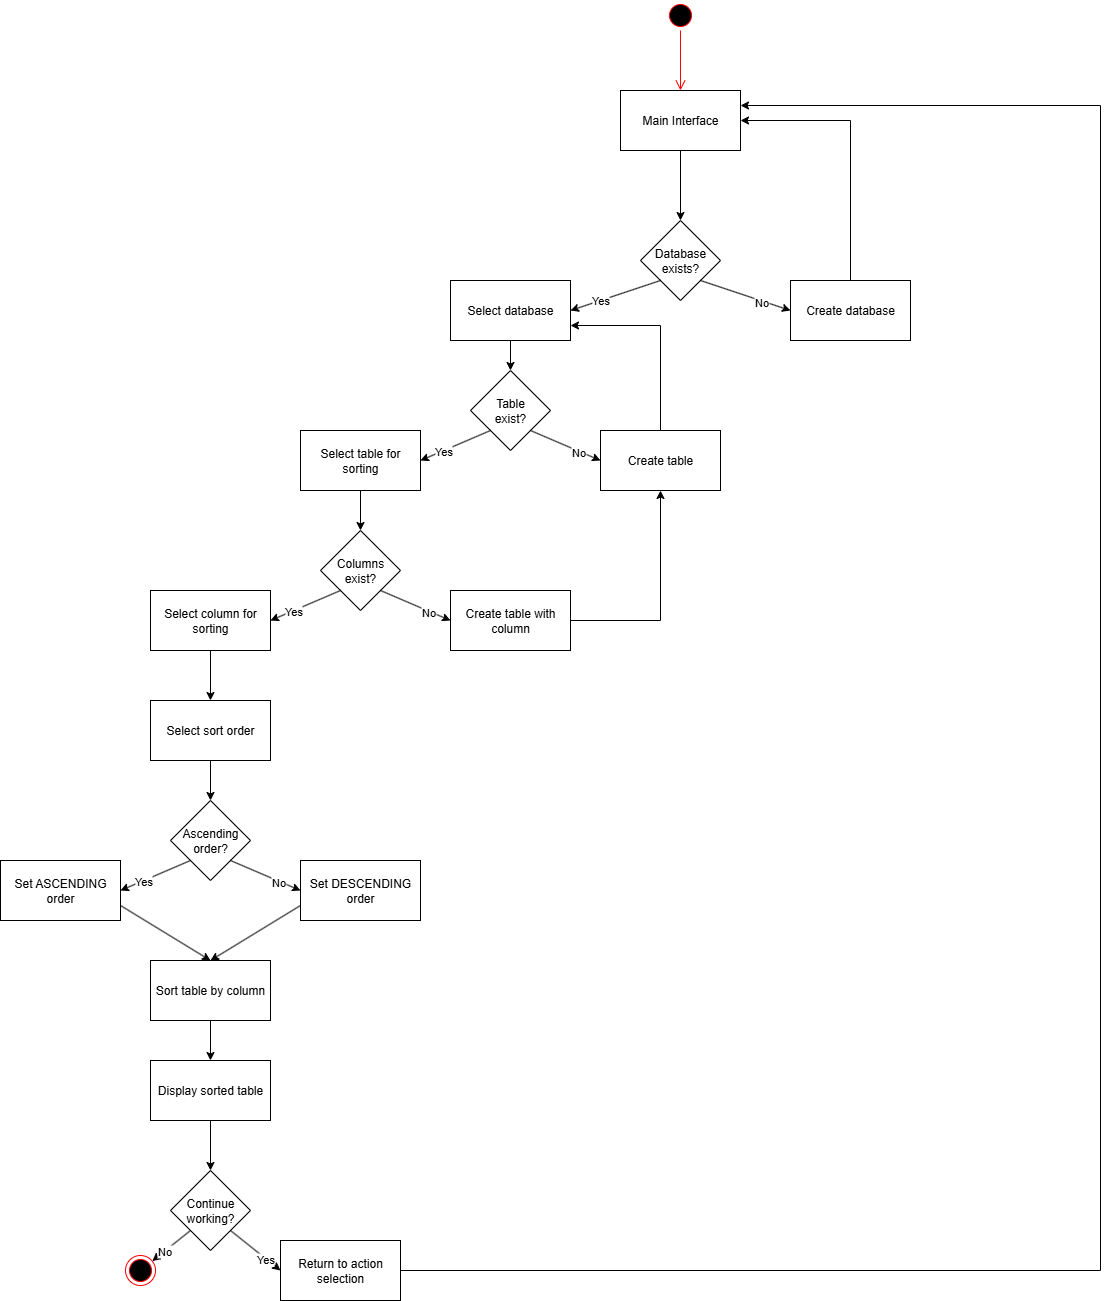

The diagram above was exported from draw.io. Its source (the exported page's mxGraphModel, read from the mxfile embedded in the PNG):
<mxGraphModel dx="2562" dy="1208" grid="1" gridSize="10" guides="1" tooltips="1" connect="1" arrows="1" fold="1" page="1" pageScale="1" pageWidth="1300" pageHeight="1500" math="0" shadow="0">
  <root>
    <mxCell id="uKKgRqssp0DxuhUyaKQV-0" />
    <mxCell id="uKKgRqssp0DxuhUyaKQV-1" parent="uKKgRqssp0DxuhUyaKQV-0" />
    <mxCell id="lQdrEOPBLj4jGkwLq6cS-0" value="" style="ellipse;html=1;shape=startState;fillColor=#000000;strokeColor=#ff0000;" parent="uKKgRqssp0DxuhUyaKQV-1" vertex="1">
      <mxGeometry x="725" y="40" width="30" height="30" as="geometry" />
    </mxCell>
    <mxCell id="lQdrEOPBLj4jGkwLq6cS-1" value="" style="edgeStyle=orthogonalEdgeStyle;html=1;verticalAlign=bottom;endArrow=open;endSize=8;strokeColor=#ff0000;rounded=0;" parent="uKKgRqssp0DxuhUyaKQV-1" source="lQdrEOPBLj4jGkwLq6cS-0" edge="1">
      <mxGeometry relative="1" as="geometry">
        <mxPoint x="740" y="130" as="targetPoint" />
      </mxGeometry>
    </mxCell>
    <mxCell id="lQdrEOPBLj4jGkwLq6cS-3" value="Main Interface" style="rounded=0;whiteSpace=wrap;html=1;" parent="uKKgRqssp0DxuhUyaKQV-1" vertex="1">
      <mxGeometry x="680" y="130" width="120" height="60" as="geometry" />
    </mxCell>
    <mxCell id="lQdrEOPBLj4jGkwLq6cS-4" value="" style="endArrow=classic;html=1;rounded=0;exitX=0.5;exitY=1;exitDx=0;exitDy=0;" parent="uKKgRqssp0DxuhUyaKQV-1" source="lQdrEOPBLj4jGkwLq6cS-3" edge="1">
      <mxGeometry width="50" height="50" relative="1" as="geometry">
        <mxPoint x="680" y="330" as="sourcePoint" />
        <mxPoint x="740" y="260" as="targetPoint" />
      </mxGeometry>
    </mxCell>
    <mxCell id="lQdrEOPBLj4jGkwLq6cS-5" value="Database&lt;div&gt;exists?&lt;/div&gt;" style="rhombus;whiteSpace=wrap;html=1;" parent="uKKgRqssp0DxuhUyaKQV-1" vertex="1">
      <mxGeometry x="700" y="260" width="80" height="80" as="geometry" />
    </mxCell>
    <mxCell id="lQdrEOPBLj4jGkwLq6cS-6" value="Create database" style="rounded=0;whiteSpace=wrap;html=1;" parent="uKKgRqssp0DxuhUyaKQV-1" vertex="1">
      <mxGeometry x="850" y="320" width="120" height="60" as="geometry" />
    </mxCell>
    <mxCell id="lQdrEOPBLj4jGkwLq6cS-7" value="" style="endArrow=classic;html=1;rounded=0;exitX=1;exitY=1;exitDx=0;exitDy=0;entryX=0;entryY=0.5;entryDx=0;entryDy=0;" parent="uKKgRqssp0DxuhUyaKQV-1" source="lQdrEOPBLj4jGkwLq6cS-5" target="lQdrEOPBLj4jGkwLq6cS-6" edge="1">
      <mxGeometry width="50" height="50" relative="1" as="geometry">
        <mxPoint x="770" y="240" as="sourcePoint" />
        <mxPoint x="770" y="310" as="targetPoint" />
      </mxGeometry>
    </mxCell>
    <mxCell id="lQdrEOPBLj4jGkwLq6cS-8" value="No" style="edgeLabel;html=1;align=center;verticalAlign=middle;resizable=0;points=[];" parent="lQdrEOPBLj4jGkwLq6cS-7" connectable="0" vertex="1">
      <mxGeometry x="0.3507" y="-1" relative="1" as="geometry">
        <mxPoint as="offset" />
      </mxGeometry>
    </mxCell>
    <mxCell id="lQdrEOPBLj4jGkwLq6cS-9" value="" style="endArrow=classic;html=1;rounded=0;exitX=0.5;exitY=0;exitDx=0;exitDy=0;entryX=1;entryY=0.5;entryDx=0;entryDy=0;" parent="uKKgRqssp0DxuhUyaKQV-1" source="lQdrEOPBLj4jGkwLq6cS-6" target="lQdrEOPBLj4jGkwLq6cS-3" edge="1">
      <mxGeometry width="50" height="50" relative="1" as="geometry">
        <mxPoint x="960" y="350" as="sourcePoint" />
        <mxPoint x="1010" y="300" as="targetPoint" />
        <Array as="points">
          <mxPoint x="910" y="160" />
        </Array>
      </mxGeometry>
    </mxCell>
    <mxCell id="lQdrEOPBLj4jGkwLq6cS-10" value="Select database" style="rounded=0;whiteSpace=wrap;html=1;" parent="uKKgRqssp0DxuhUyaKQV-1" vertex="1">
      <mxGeometry x="510" y="320" width="120" height="60" as="geometry" />
    </mxCell>
    <mxCell id="lQdrEOPBLj4jGkwLq6cS-11" value="" style="endArrow=classic;html=1;rounded=0;exitX=0;exitY=1;exitDx=0;exitDy=0;entryX=1;entryY=0.5;entryDx=0;entryDy=0;" parent="uKKgRqssp0DxuhUyaKQV-1" source="lQdrEOPBLj4jGkwLq6cS-5" target="lQdrEOPBLj4jGkwLq6cS-10" edge="1">
      <mxGeometry width="50" height="50" relative="1" as="geometry">
        <mxPoint x="790" y="320" as="sourcePoint" />
        <mxPoint x="880" y="350" as="targetPoint" />
      </mxGeometry>
    </mxCell>
    <mxCell id="lQdrEOPBLj4jGkwLq6cS-12" value="Yes" style="edgeLabel;html=1;align=center;verticalAlign=middle;resizable=0;points=[];" parent="lQdrEOPBLj4jGkwLq6cS-11" connectable="0" vertex="1">
      <mxGeometry x="0.3507" y="-1" relative="1" as="geometry">
        <mxPoint as="offset" />
      </mxGeometry>
    </mxCell>
    <mxCell id="lQdrEOPBLj4jGkwLq6cS-13" value="Table&lt;br&gt;&lt;div&gt;exist?&lt;/div&gt;" style="rhombus;whiteSpace=wrap;html=1;" parent="uKKgRqssp0DxuhUyaKQV-1" vertex="1">
      <mxGeometry x="530" y="410" width="80" height="80" as="geometry" />
    </mxCell>
    <mxCell id="lQdrEOPBLj4jGkwLq6cS-14" value="" style="endArrow=classic;html=1;rounded=0;exitX=0.5;exitY=1;exitDx=0;exitDy=0;entryX=0.5;entryY=0;entryDx=0;entryDy=0;" parent="uKKgRqssp0DxuhUyaKQV-1" source="lQdrEOPBLj4jGkwLq6cS-10" target="lQdrEOPBLj4jGkwLq6cS-13" edge="1">
      <mxGeometry width="50" height="50" relative="1" as="geometry">
        <mxPoint x="620" y="480" as="sourcePoint" />
        <mxPoint x="670" y="430" as="targetPoint" />
      </mxGeometry>
    </mxCell>
    <mxCell id="lQdrEOPBLj4jGkwLq6cS-15" value="Select table for sorting" style="rounded=0;whiteSpace=wrap;html=1;" parent="uKKgRqssp0DxuhUyaKQV-1" vertex="1">
      <mxGeometry x="360" y="470" width="120" height="60" as="geometry" />
    </mxCell>
    <mxCell id="lQdrEOPBLj4jGkwLq6cS-16" value="" style="endArrow=classic;html=1;rounded=0;exitX=0;exitY=1;exitDx=0;exitDy=0;entryX=1;entryY=0.5;entryDx=0;entryDy=0;" parent="uKKgRqssp0DxuhUyaKQV-1" source="lQdrEOPBLj4jGkwLq6cS-13" target="lQdrEOPBLj4jGkwLq6cS-15" edge="1">
      <mxGeometry width="50" height="50" relative="1" as="geometry">
        <mxPoint x="760" y="330" as="sourcePoint" />
        <mxPoint x="670" y="360" as="targetPoint" />
      </mxGeometry>
    </mxCell>
    <mxCell id="lQdrEOPBLj4jGkwLq6cS-17" value="Yes" style="edgeLabel;html=1;align=center;verticalAlign=middle;resizable=0;points=[];" parent="lQdrEOPBLj4jGkwLq6cS-16" connectable="0" vertex="1">
      <mxGeometry x="0.3507" y="-1" relative="1" as="geometry">
        <mxPoint as="offset" />
      </mxGeometry>
    </mxCell>
    <mxCell id="lQdrEOPBLj4jGkwLq6cS-18" value="Create table" style="rounded=0;whiteSpace=wrap;html=1;" parent="uKKgRqssp0DxuhUyaKQV-1" vertex="1">
      <mxGeometry x="660" y="470" width="120" height="60" as="geometry" />
    </mxCell>
    <mxCell id="lQdrEOPBLj4jGkwLq6cS-19" value="" style="endArrow=classic;html=1;rounded=0;exitX=1;exitY=1;exitDx=0;exitDy=0;entryX=0;entryY=0.5;entryDx=0;entryDy=0;" parent="uKKgRqssp0DxuhUyaKQV-1" source="lQdrEOPBLj4jGkwLq6cS-13" target="lQdrEOPBLj4jGkwLq6cS-18" edge="1">
      <mxGeometry width="50" height="50" relative="1" as="geometry">
        <mxPoint x="800" y="320" as="sourcePoint" />
        <mxPoint x="890" y="350" as="targetPoint" />
      </mxGeometry>
    </mxCell>
    <mxCell id="lQdrEOPBLj4jGkwLq6cS-20" value="No" style="edgeLabel;html=1;align=center;verticalAlign=middle;resizable=0;points=[];" parent="lQdrEOPBLj4jGkwLq6cS-19" connectable="0" vertex="1">
      <mxGeometry x="0.3507" y="-1" relative="1" as="geometry">
        <mxPoint as="offset" />
      </mxGeometry>
    </mxCell>
    <mxCell id="lQdrEOPBLj4jGkwLq6cS-21" value="" style="endArrow=classic;html=1;rounded=0;exitX=0.5;exitY=0;exitDx=0;exitDy=0;entryX=1;entryY=0.75;entryDx=0;entryDy=0;" parent="uKKgRqssp0DxuhUyaKQV-1" source="lQdrEOPBLj4jGkwLq6cS-18" target="lQdrEOPBLj4jGkwLq6cS-10" edge="1">
      <mxGeometry width="50" height="50" relative="1" as="geometry">
        <mxPoint x="1020" y="360" as="sourcePoint" />
        <mxPoint x="910" y="200" as="targetPoint" />
        <Array as="points">
          <mxPoint x="720" y="365" />
        </Array>
      </mxGeometry>
    </mxCell>
    <mxCell id="lQdrEOPBLj4jGkwLq6cS-22" value="Columns&lt;br&gt;&lt;div&gt;exist?&lt;/div&gt;" style="rhombus;whiteSpace=wrap;html=1;" parent="uKKgRqssp0DxuhUyaKQV-1" vertex="1">
      <mxGeometry x="380" y="570" width="80" height="80" as="geometry" />
    </mxCell>
    <mxCell id="lQdrEOPBLj4jGkwLq6cS-23" value="Select column for sorting" style="rounded=0;whiteSpace=wrap;html=1;" parent="uKKgRqssp0DxuhUyaKQV-1" vertex="1">
      <mxGeometry x="210" y="630" width="120" height="60" as="geometry" />
    </mxCell>
    <mxCell id="lQdrEOPBLj4jGkwLq6cS-24" value="" style="endArrow=classic;html=1;rounded=0;exitX=0;exitY=1;exitDx=0;exitDy=0;entryX=1;entryY=0.5;entryDx=0;entryDy=0;" parent="uKKgRqssp0DxuhUyaKQV-1" source="lQdrEOPBLj4jGkwLq6cS-22" target="lQdrEOPBLj4jGkwLq6cS-23" edge="1">
      <mxGeometry width="50" height="50" relative="1" as="geometry">
        <mxPoint x="610" y="490" as="sourcePoint" />
        <mxPoint x="520" y="520" as="targetPoint" />
      </mxGeometry>
    </mxCell>
    <mxCell id="lQdrEOPBLj4jGkwLq6cS-25" value="Yes" style="edgeLabel;html=1;align=center;verticalAlign=middle;resizable=0;points=[];" parent="lQdrEOPBLj4jGkwLq6cS-24" connectable="0" vertex="1">
      <mxGeometry x="0.3507" y="-1" relative="1" as="geometry">
        <mxPoint as="offset" />
      </mxGeometry>
    </mxCell>
    <mxCell id="lQdrEOPBLj4jGkwLq6cS-26" value="Create table with column" style="rounded=0;whiteSpace=wrap;html=1;" parent="uKKgRqssp0DxuhUyaKQV-1" vertex="1">
      <mxGeometry x="510" y="630" width="120" height="60" as="geometry" />
    </mxCell>
    <mxCell id="lQdrEOPBLj4jGkwLq6cS-27" value="" style="endArrow=classic;html=1;rounded=0;exitX=1;exitY=1;exitDx=0;exitDy=0;entryX=0;entryY=0.5;entryDx=0;entryDy=0;" parent="uKKgRqssp0DxuhUyaKQV-1" source="lQdrEOPBLj4jGkwLq6cS-22" target="lQdrEOPBLj4jGkwLq6cS-26" edge="1">
      <mxGeometry width="50" height="50" relative="1" as="geometry">
        <mxPoint x="650" y="480" as="sourcePoint" />
        <mxPoint x="740" y="510" as="targetPoint" />
      </mxGeometry>
    </mxCell>
    <mxCell id="lQdrEOPBLj4jGkwLq6cS-28" value="No" style="edgeLabel;html=1;align=center;verticalAlign=middle;resizable=0;points=[];" parent="lQdrEOPBLj4jGkwLq6cS-27" connectable="0" vertex="1">
      <mxGeometry x="0.3507" y="-1" relative="1" as="geometry">
        <mxPoint as="offset" />
      </mxGeometry>
    </mxCell>
    <mxCell id="lQdrEOPBLj4jGkwLq6cS-29" value="" style="endArrow=classic;html=1;rounded=0;exitX=0.5;exitY=1;exitDx=0;exitDy=0;entryX=0.5;entryY=0;entryDx=0;entryDy=0;" parent="uKKgRqssp0DxuhUyaKQV-1" source="lQdrEOPBLj4jGkwLq6cS-15" target="lQdrEOPBLj4jGkwLq6cS-22" edge="1">
      <mxGeometry width="50" height="50" relative="1" as="geometry">
        <mxPoint x="560" y="380" as="sourcePoint" />
        <mxPoint x="560" y="410" as="targetPoint" />
      </mxGeometry>
    </mxCell>
    <mxCell id="lQdrEOPBLj4jGkwLq6cS-30" value="" style="endArrow=classic;html=1;rounded=0;exitX=1;exitY=0.5;exitDx=0;exitDy=0;entryX=0.5;entryY=1;entryDx=0;entryDy=0;" parent="uKKgRqssp0DxuhUyaKQV-1" source="lQdrEOPBLj4jGkwLq6cS-26" edge="1" target="lQdrEOPBLj4jGkwLq6cS-18">
      <mxGeometry width="50" height="50" relative="1" as="geometry">
        <mxPoint x="570" y="625" as="sourcePoint" />
        <mxPoint x="480" y="520" as="targetPoint" />
        <Array as="points">
          <mxPoint x="720" y="660" />
        </Array>
      </mxGeometry>
    </mxCell>
    <mxCell id="lQdrEOPBLj4jGkwLq6cS-31" value="Select sort order" style="rounded=0;whiteSpace=wrap;html=1;" parent="uKKgRqssp0DxuhUyaKQV-1" vertex="1">
      <mxGeometry x="210" y="740" width="120" height="60" as="geometry" />
    </mxCell>
    <mxCell id="lQdrEOPBLj4jGkwLq6cS-32" value="" style="endArrow=classic;html=1;rounded=0;exitX=0.5;exitY=1;exitDx=0;exitDy=0;entryX=0.5;entryY=0;entryDx=0;entryDy=0;" parent="uKKgRqssp0DxuhUyaKQV-1" source="lQdrEOPBLj4jGkwLq6cS-23" target="lQdrEOPBLj4jGkwLq6cS-31" edge="1">
      <mxGeometry width="50" height="50" relative="1" as="geometry">
        <mxPoint x="420" y="540" as="sourcePoint" />
        <mxPoint x="420" y="580" as="targetPoint" />
      </mxGeometry>
    </mxCell>
    <mxCell id="lQdrEOPBLj4jGkwLq6cS-33" value="Ascending order?" style="rhombus;whiteSpace=wrap;html=1;" parent="uKKgRqssp0DxuhUyaKQV-1" vertex="1">
      <mxGeometry x="230" y="840" width="80" height="80" as="geometry" />
    </mxCell>
    <mxCell id="lQdrEOPBLj4jGkwLq6cS-34" value="Set ASCENDING order" style="rounded=0;whiteSpace=wrap;html=1;" parent="uKKgRqssp0DxuhUyaKQV-1" vertex="1">
      <mxGeometry x="60" y="900" width="120" height="60" as="geometry" />
    </mxCell>
    <mxCell id="lQdrEOPBLj4jGkwLq6cS-35" value="" style="endArrow=classic;html=1;rounded=0;exitX=0;exitY=1;exitDx=0;exitDy=0;entryX=1;entryY=0.5;entryDx=0;entryDy=0;" parent="uKKgRqssp0DxuhUyaKQV-1" source="lQdrEOPBLj4jGkwLq6cS-33" target="lQdrEOPBLj4jGkwLq6cS-34" edge="1">
      <mxGeometry width="50" height="50" relative="1" as="geometry">
        <mxPoint x="460" y="760" as="sourcePoint" />
        <mxPoint x="370" y="790" as="targetPoint" />
      </mxGeometry>
    </mxCell>
    <mxCell id="lQdrEOPBLj4jGkwLq6cS-36" value="Yes" style="edgeLabel;html=1;align=center;verticalAlign=middle;resizable=0;points=[];" parent="lQdrEOPBLj4jGkwLq6cS-35" connectable="0" vertex="1">
      <mxGeometry x="0.3507" y="-1" relative="1" as="geometry">
        <mxPoint as="offset" />
      </mxGeometry>
    </mxCell>
    <mxCell id="lQdrEOPBLj4jGkwLq6cS-37" value="Set DESCENDING order" style="rounded=0;whiteSpace=wrap;html=1;" parent="uKKgRqssp0DxuhUyaKQV-1" vertex="1">
      <mxGeometry x="360" y="900" width="120" height="60" as="geometry" />
    </mxCell>
    <mxCell id="lQdrEOPBLj4jGkwLq6cS-38" value="" style="endArrow=classic;html=1;rounded=0;exitX=1;exitY=1;exitDx=0;exitDy=0;entryX=0;entryY=0.5;entryDx=0;entryDy=0;" parent="uKKgRqssp0DxuhUyaKQV-1" source="lQdrEOPBLj4jGkwLq6cS-33" target="lQdrEOPBLj4jGkwLq6cS-37" edge="1">
      <mxGeometry width="50" height="50" relative="1" as="geometry">
        <mxPoint x="500" y="750" as="sourcePoint" />
        <mxPoint x="590" y="780" as="targetPoint" />
      </mxGeometry>
    </mxCell>
    <mxCell id="lQdrEOPBLj4jGkwLq6cS-39" value="No" style="edgeLabel;html=1;align=center;verticalAlign=middle;resizable=0;points=[];" parent="lQdrEOPBLj4jGkwLq6cS-38" connectable="0" vertex="1">
      <mxGeometry x="0.3507" y="-1" relative="1" as="geometry">
        <mxPoint as="offset" />
      </mxGeometry>
    </mxCell>
    <mxCell id="lQdrEOPBLj4jGkwLq6cS-40" value="" style="endArrow=classic;html=1;rounded=0;exitX=0.5;exitY=1;exitDx=0;exitDy=0;entryX=0.5;entryY=0;entryDx=0;entryDy=0;" parent="uKKgRqssp0DxuhUyaKQV-1" source="lQdrEOPBLj4jGkwLq6cS-31" target="lQdrEOPBLj4jGkwLq6cS-33" edge="1">
      <mxGeometry width="50" height="50" relative="1" as="geometry">
        <mxPoint x="420" y="540" as="sourcePoint" />
        <mxPoint x="420" y="580" as="targetPoint" />
      </mxGeometry>
    </mxCell>
    <mxCell id="lQdrEOPBLj4jGkwLq6cS-41" value="Sort table by column" style="rounded=0;whiteSpace=wrap;html=1;" parent="uKKgRqssp0DxuhUyaKQV-1" vertex="1">
      <mxGeometry x="210" y="1000" width="120" height="60" as="geometry" />
    </mxCell>
    <mxCell id="lQdrEOPBLj4jGkwLq6cS-42" value="" style="endArrow=classic;html=1;rounded=0;entryX=0.5;entryY=0;entryDx=0;entryDy=0;exitX=1;exitY=0.75;exitDx=0;exitDy=0;" parent="uKKgRqssp0DxuhUyaKQV-1" source="lQdrEOPBLj4jGkwLq6cS-34" target="lQdrEOPBLj4jGkwLq6cS-41" edge="1">
      <mxGeometry width="50" height="50" relative="1" as="geometry">
        <mxPoint x="360" y="1030" as="sourcePoint" />
        <mxPoint x="370" y="1080" as="targetPoint" />
      </mxGeometry>
    </mxCell>
    <mxCell id="lQdrEOPBLj4jGkwLq6cS-43" value="" style="endArrow=classic;html=1;rounded=0;entryX=0.5;entryY=0;entryDx=0;entryDy=0;exitX=0;exitY=0.75;exitDx=0;exitDy=0;" parent="uKKgRqssp0DxuhUyaKQV-1" source="lQdrEOPBLj4jGkwLq6cS-37" target="lQdrEOPBLj4jGkwLq6cS-41" edge="1">
      <mxGeometry width="50" height="50" relative="1" as="geometry">
        <mxPoint x="470" y="1020" as="sourcePoint" />
        <mxPoint x="560" y="1075" as="targetPoint" />
      </mxGeometry>
    </mxCell>
    <mxCell id="lQdrEOPBLj4jGkwLq6cS-44" value="Display sorted table" style="rounded=0;whiteSpace=wrap;html=1;" parent="uKKgRqssp0DxuhUyaKQV-1" vertex="1">
      <mxGeometry x="210" y="1100" width="120" height="60" as="geometry" />
    </mxCell>
    <mxCell id="lQdrEOPBLj4jGkwLq6cS-45" value="" style="endArrow=classic;html=1;rounded=0;exitX=0.5;exitY=1;exitDx=0;exitDy=0;entryX=0.5;entryY=0;entryDx=0;entryDy=0;" parent="uKKgRqssp0DxuhUyaKQV-1" source="lQdrEOPBLj4jGkwLq6cS-41" target="lQdrEOPBLj4jGkwLq6cS-44" edge="1">
      <mxGeometry width="50" height="50" relative="1" as="geometry">
        <mxPoint x="270" y="810" as="sourcePoint" />
        <mxPoint x="270" y="850" as="targetPoint" />
      </mxGeometry>
    </mxCell>
    <mxCell id="lQdrEOPBLj4jGkwLq6cS-46" value="Continue working?" style="rhombus;whiteSpace=wrap;html=1;" parent="uKKgRqssp0DxuhUyaKQV-1" vertex="1">
      <mxGeometry x="230" y="1210" width="80" height="80" as="geometry" />
    </mxCell>
    <mxCell id="lQdrEOPBLj4jGkwLq6cS-47" value="" style="endArrow=classic;html=1;rounded=0;exitX=0.5;exitY=1;exitDx=0;exitDy=0;entryX=0.5;entryY=0;entryDx=0;entryDy=0;" parent="uKKgRqssp0DxuhUyaKQV-1" source="lQdrEOPBLj4jGkwLq6cS-44" target="lQdrEOPBLj4jGkwLq6cS-46" edge="1">
      <mxGeometry width="50" height="50" relative="1" as="geometry">
        <mxPoint x="270" y="1090" as="sourcePoint" />
        <mxPoint x="270" y="1130" as="targetPoint" />
      </mxGeometry>
    </mxCell>
    <mxCell id="lQdrEOPBLj4jGkwLq6cS-48" value="" style="endArrow=classic;html=1;rounded=0;exitX=0;exitY=1;exitDx=0;exitDy=0;" parent="uKKgRqssp0DxuhUyaKQV-1" source="lQdrEOPBLj4jGkwLq6cS-46" target="lQdrEOPBLj4jGkwLq6cS-50" edge="1">
      <mxGeometry width="50" height="50" relative="1" as="geometry">
        <mxPoint x="320" y="910" as="sourcePoint" />
        <mxPoint x="200" y="1310" as="targetPoint" />
      </mxGeometry>
    </mxCell>
    <mxCell id="lQdrEOPBLj4jGkwLq6cS-49" value="No" style="edgeLabel;html=1;align=center;verticalAlign=middle;resizable=0;points=[];" parent="lQdrEOPBLj4jGkwLq6cS-48" connectable="0" vertex="1">
      <mxGeometry x="0.3507" y="-1" relative="1" as="geometry">
        <mxPoint as="offset" />
      </mxGeometry>
    </mxCell>
    <mxCell id="lQdrEOPBLj4jGkwLq6cS-50" value="" style="ellipse;html=1;shape=endState;fillColor=#000000;strokeColor=#ff0000;" parent="uKKgRqssp0DxuhUyaKQV-1" vertex="1">
      <mxGeometry x="185" y="1295" width="30" height="30" as="geometry" />
    </mxCell>
    <mxCell id="lQdrEOPBLj4jGkwLq6cS-51" value="" style="endArrow=classic;html=1;rounded=0;exitX=1;exitY=1;exitDx=0;exitDy=0;entryX=0;entryY=0.5;entryDx=0;entryDy=0;" parent="uKKgRqssp0DxuhUyaKQV-1" source="lQdrEOPBLj4jGkwLq6cS-46" target="lQdrEOPBLj4jGkwLq6cS-53" edge="1">
      <mxGeometry width="50" height="50" relative="1" as="geometry">
        <mxPoint x="290" y="910" as="sourcePoint" />
        <mxPoint x="340" y="1300" as="targetPoint" />
      </mxGeometry>
    </mxCell>
    <mxCell id="lQdrEOPBLj4jGkwLq6cS-52" value="Yes" style="edgeLabel;html=1;align=center;verticalAlign=middle;resizable=0;points=[];" parent="lQdrEOPBLj4jGkwLq6cS-51" connectable="0" vertex="1">
      <mxGeometry x="0.3507" y="-1" relative="1" as="geometry">
        <mxPoint as="offset" />
      </mxGeometry>
    </mxCell>
    <mxCell id="lQdrEOPBLj4jGkwLq6cS-53" value="Return to action selection" style="rounded=0;whiteSpace=wrap;html=1;" parent="uKKgRqssp0DxuhUyaKQV-1" vertex="1">
      <mxGeometry x="340" y="1280" width="120" height="60" as="geometry" />
    </mxCell>
    <mxCell id="lQdrEOPBLj4jGkwLq6cS-54" value="" style="endArrow=classic;html=1;rounded=0;exitX=1;exitY=0.5;exitDx=0;exitDy=0;entryX=1;entryY=0.25;entryDx=0;entryDy=0;" parent="uKKgRqssp0DxuhUyaKQV-1" source="lQdrEOPBLj4jGkwLq6cS-53" target="lQdrEOPBLj4jGkwLq6cS-3" edge="1">
      <mxGeometry width="50" height="50" relative="1" as="geometry">
        <mxPoint x="820" y="1090" as="sourcePoint" />
        <mxPoint x="710" y="930" as="targetPoint" />
        <Array as="points">
          <mxPoint x="1160" y="1310" />
          <mxPoint x="1160" y="145" />
        </Array>
      </mxGeometry>
    </mxCell>
  </root>
</mxGraphModel>